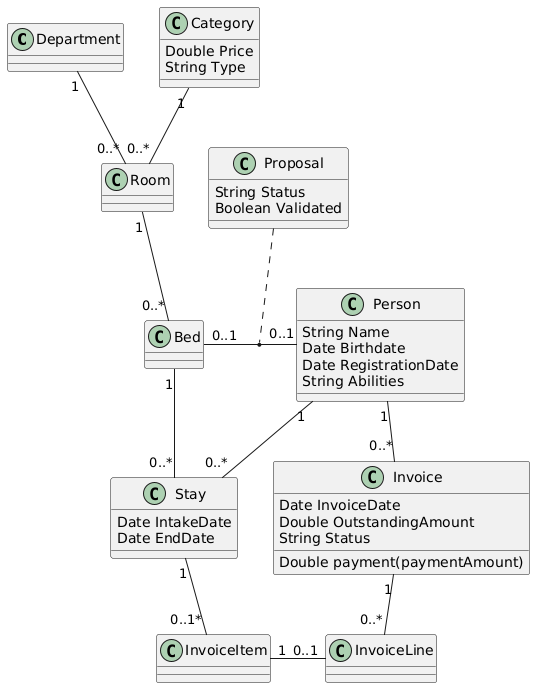

The diagram above was rendered by PlantUML. Its source (embedded in the PNG):
@startuml
class Department {}

class Category {
    Double Price
    String Type
}

class Room {}

class Bed {}

class Proposal {
    String Status
    Boolean Validated
}

class Stay {
    Date IntakeDate
    Date EndDate
}

class Person {
    String Name
    Date Birthdate
    Date RegistrationDate
    String Abilities
}

class Invoice {
    Date InvoiceDate
    Double OutstandingAmount
    Double payment(paymentAmount)
    String Status
}

class InvoiceItem {}

class InvoiceLine {}


Department "1" -- "0..*" Room
Category "1" -- "0..*" Room
Room "1" -- "0..*" Bed
Bed "0..1" - "0..1" Person 
Proposal .. (Bed,Person)
Person "1" -- "0..*" Stay
Bed "1" -- "0..*" Stay
Person "1" -- "0..*" Invoice
Invoice "1" -- "0..*" InvoiceLine
InvoiceItem "1" - "0..1" InvoiceLine
Stay "1" -- "0..1*" InvoiceItem
@enduml